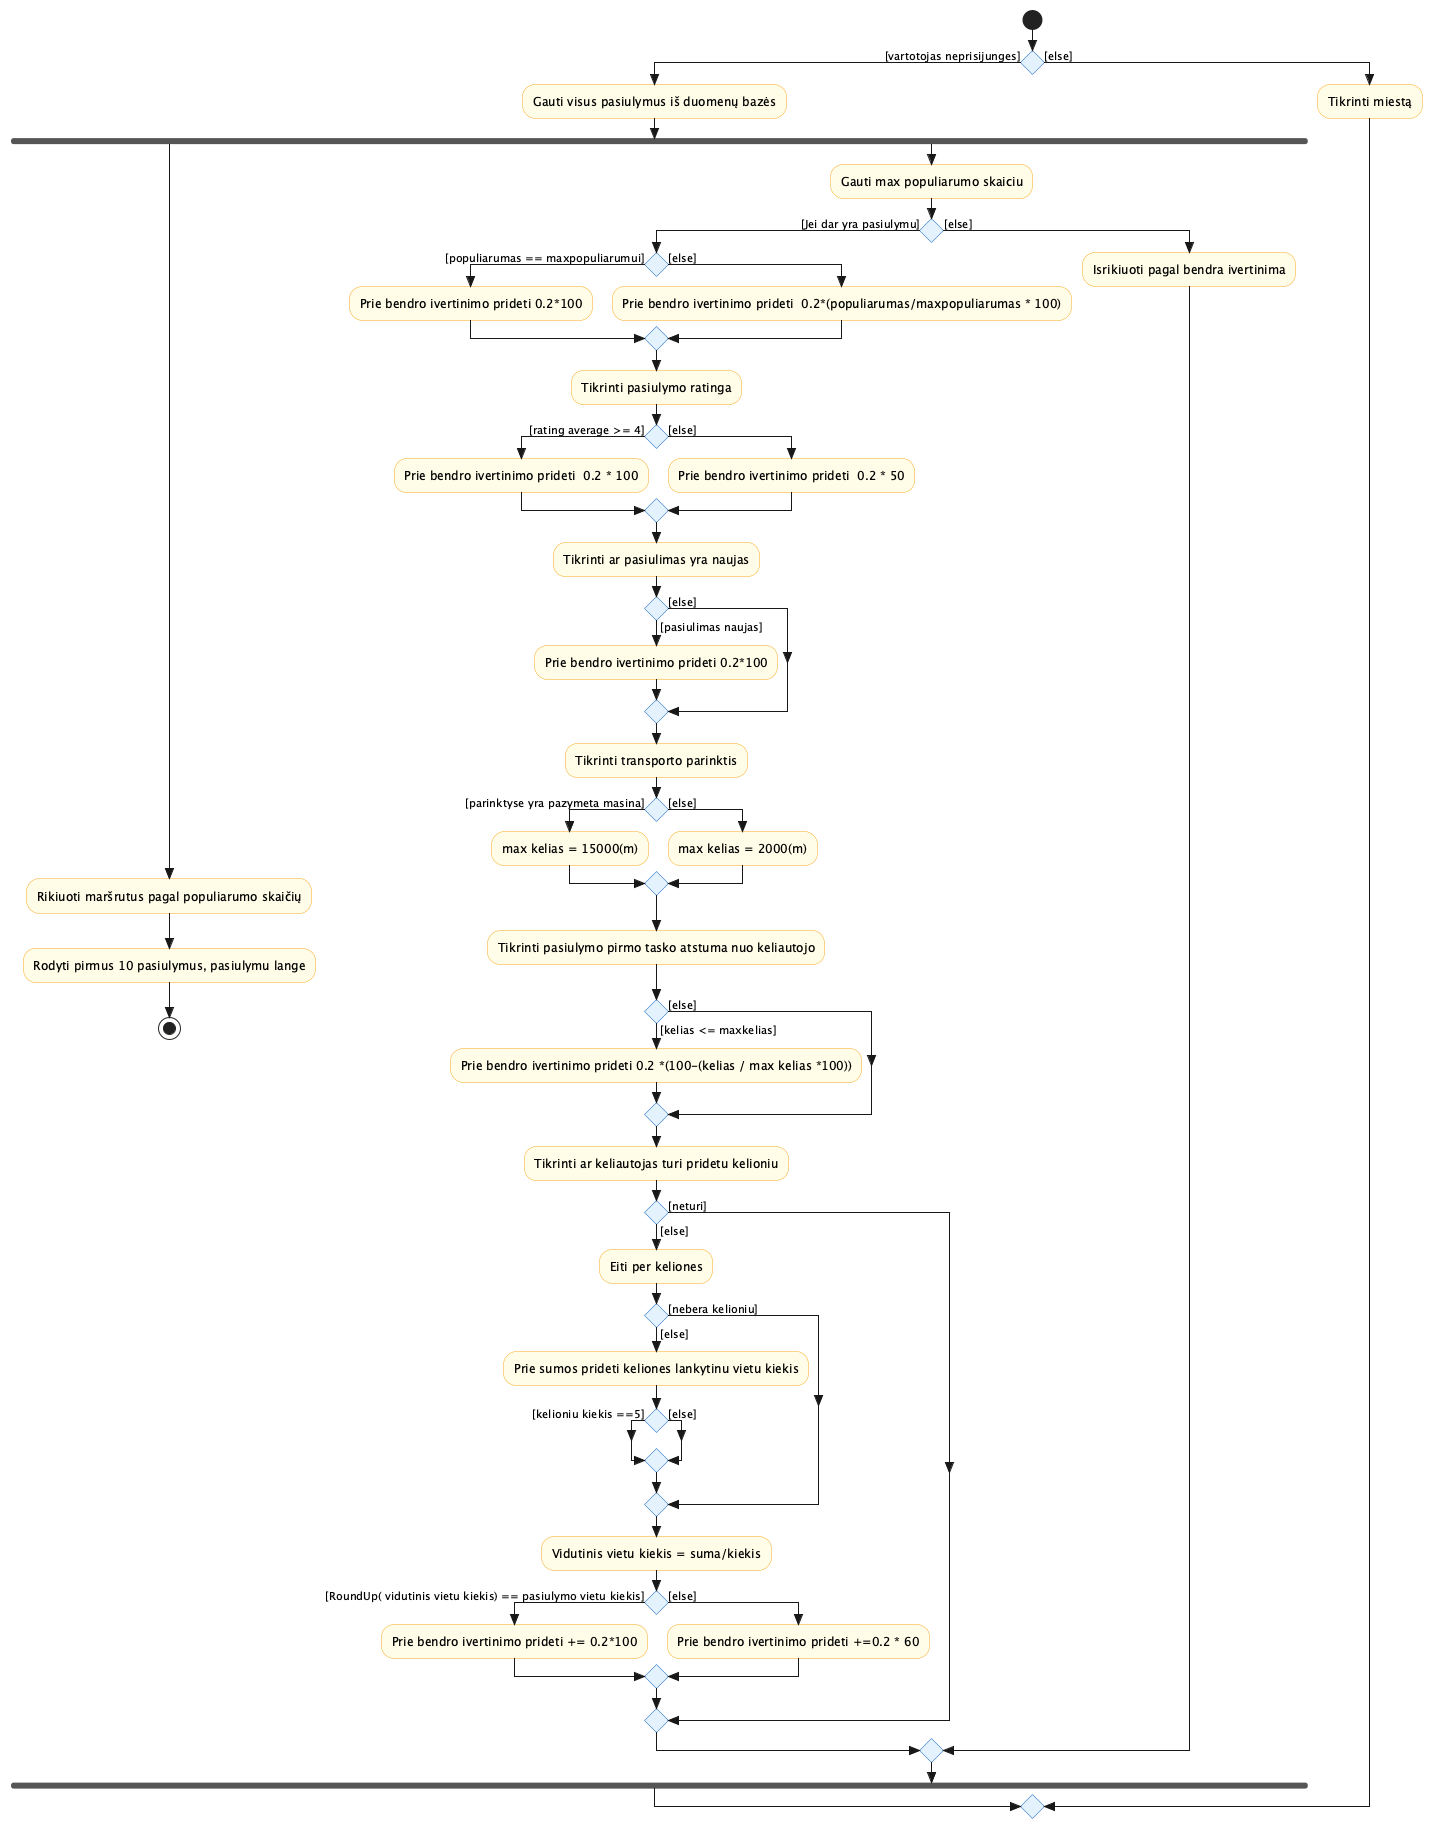

The diagram above was rendered by PlantUML. Its source (embedded in the PNG):
@startuml activity_Generuoti_pasiūlymus
skinparam style strictuml
skinparam swimlane {
  BorderColor #555
}
skinparam activity {
  BackgroundColor #FFFDE7
  BorderColor #F9A825
  DiamondBackgroundColor #E3F2FD
  DiamondBorderColor #1565C0
}

|Naudotojo posistemė|
start
if () then ([vartotojas neprisijunges])
  :Gauti visus pasiulymus iš duomenų bazės;
  fork
    :Rikiuoti maršrutus pagal populiarumo skaičių;
    :Rodyti pirmus 10 pasiulymus, pasiulymu lange;
    stop
  fork again
    :Gauti max populiarumo skaiciu;
    if () then ([Jei dar yra pasiulymu])
      if () then ([populiarumas == maxpopuliarumui])
        :Prie bendro ivertinimo prideti 0.2*100;
      else ([else])
        :Prie bendro ivertinimo prideti  0.2*(populiarumas/maxpopuliarumas * 100);
      endif
      :Tikrinti pasiulymo ratinga;
      if () then ([rating average >= 4])
        :Prie bendro ivertinimo prideti  0.2 * 100;
      else ([else])
        :Prie bendro ivertinimo prideti  0.2 * 50;
      endif
      :Tikrinti ar pasiulimas yra naujas;
      if () then ([pasiulimas naujas])
        :Prie bendro ivertinimo prideti 0.2*100;
      else ([else])
      endif
      :Tikrinti transporto parinktis;
      if () then ([parinktyse yra pazymeta masina])
        :max kelias = 15000(m);
      else ([else])
        :max kelias = 2000(m);
      endif
      :Tikrinti pasiulymo pirmo tasko atstuma nuo keliautojo;
      if () then ([kelias <= maxkelias])
        :Prie bendro ivertinimo prideti 0.2 *(100-(kelias / max kelias *100));
      else ([else])
      endif
      :Tikrinti ar keliautojas turi pridetu kelioniu;
      if () then ([neturi])
      else ([else])
        :Eiti per keliones;
        if () then ([nebera kelioniu])
        else ([else])
          :Prie sumos prideti keliones lankytinu vietu kiekis;
          if () then ([kelioniu kiekis ==5])
          else ([else])
          endif
        endif
        :Vidutinis vietu kiekis = suma/kiekis;
        if () then ([RoundUp( vidutinis vietu kiekis) == pasiulymo vietu kiekis])
          :Prie bendro ivertinimo prideti += 0.2*100;
        else ([else])
          :Prie bendro ivertinimo prideti +=0.2 * 60;
        endif
      endif
    else ([else])
      :Isrikiuoti pagal bendra ivertinima;
    endif
  end fork
else ([else])
  :Tikrinti miestą;
endif

@enduml